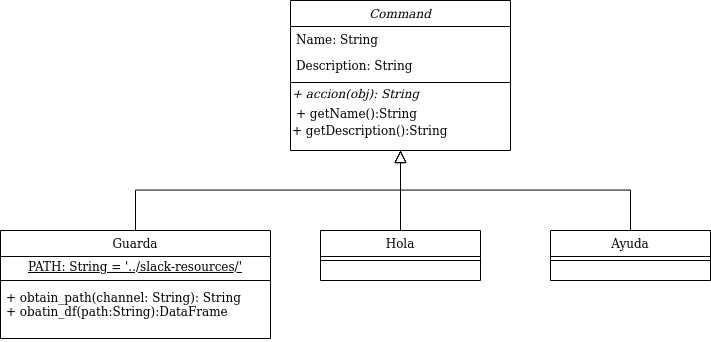

The diagram above was exported from draw.io. Its source (the exported page's mxGraphModel, read from the mxfile embedded in the PNG):
<mxGraphModel dx="1304" dy="551" grid="1" gridSize="10" guides="1" tooltips="1" connect="1" arrows="1" fold="1" page="1" pageScale="1" pageWidth="827" pageHeight="1169" math="0" shadow="0">
  <root>
    <mxCell id="WIyWlLk6GJQsqaUBKTNV-0" />
    <mxCell id="WIyWlLk6GJQsqaUBKTNV-1" parent="WIyWlLk6GJQsqaUBKTNV-0" />
    <mxCell id="zkfFHV4jXpPFQw0GAbJ--6" value="Guarda" style="swimlane;fontStyle=0;align=center;verticalAlign=top;childLayout=stackLayout;horizontal=1;startSize=26;horizontalStack=0;resizeParent=1;resizeLast=0;collapsible=1;marginBottom=0;rounded=0;shadow=0;strokeWidth=1;" parent="WIyWlLk6GJQsqaUBKTNV-1" vertex="1">
      <mxGeometry x="10" y="360" width="270" height="108" as="geometry">
        <mxRectangle x="130" y="380" width="160" height="26" as="alternateBounds" />
      </mxGeometry>
    </mxCell>
    <mxCell id="v1WdvQU54-C0hQI1-Ah2-8" value="&lt;u&gt;PATH: String = '../slack-resources/'&lt;/u&gt;" style="text;html=1;strokeColor=none;fillColor=none;align=center;verticalAlign=middle;whiteSpace=wrap;rounded=0;" vertex="1" parent="zkfFHV4jXpPFQw0GAbJ--6">
      <mxGeometry y="26" width="270" height="20" as="geometry" />
    </mxCell>
    <mxCell id="zkfFHV4jXpPFQw0GAbJ--9" value="" style="line;html=1;strokeWidth=1;align=left;verticalAlign=middle;spacingTop=-1;spacingLeft=3;spacingRight=3;rotatable=0;labelPosition=right;points=[];portConstraint=eastwest;" parent="zkfFHV4jXpPFQw0GAbJ--6" vertex="1">
      <mxGeometry y="46" width="270" height="8" as="geometry" />
    </mxCell>
    <mxCell id="zkfFHV4jXpPFQw0GAbJ--11" value="+ obtain_path(channel: String): String&#10;+ obatin_df(path:String):DataFrame&#10;&#10;" style="text;align=left;verticalAlign=top;spacingLeft=4;spacingRight=4;overflow=hidden;rotatable=0;points=[[0,0.5],[1,0.5]];portConstraint=eastwest;" parent="zkfFHV4jXpPFQw0GAbJ--6" vertex="1">
      <mxGeometry y="54" width="270" height="54" as="geometry" />
    </mxCell>
    <mxCell id="zkfFHV4jXpPFQw0GAbJ--12" value="" style="endArrow=block;endSize=10;endFill=0;shadow=0;strokeWidth=1;rounded=0;edgeStyle=elbowEdgeStyle;elbow=vertical;" parent="WIyWlLk6GJQsqaUBKTNV-1" source="zkfFHV4jXpPFQw0GAbJ--6" target="zkfFHV4jXpPFQw0GAbJ--0" edge="1">
      <mxGeometry width="160" relative="1" as="geometry">
        <mxPoint x="200" y="203" as="sourcePoint" />
        <mxPoint x="200" y="203" as="targetPoint" />
      </mxGeometry>
    </mxCell>
    <mxCell id="zkfFHV4jXpPFQw0GAbJ--13" value="Hola" style="swimlane;fontStyle=0;align=center;verticalAlign=top;childLayout=stackLayout;horizontal=1;startSize=26;horizontalStack=0;resizeParent=1;resizeLast=0;collapsible=1;marginBottom=0;rounded=0;shadow=0;strokeWidth=1;" parent="WIyWlLk6GJQsqaUBKTNV-1" vertex="1">
      <mxGeometry x="330" y="360" width="160" height="50" as="geometry">
        <mxRectangle x="340" y="380" width="170" height="26" as="alternateBounds" />
      </mxGeometry>
    </mxCell>
    <mxCell id="zkfFHV4jXpPFQw0GAbJ--15" value="" style="line;html=1;strokeWidth=1;align=left;verticalAlign=middle;spacingTop=-1;spacingLeft=3;spacingRight=3;rotatable=0;labelPosition=right;points=[];portConstraint=eastwest;" parent="zkfFHV4jXpPFQw0GAbJ--13" vertex="1">
      <mxGeometry y="26" width="160" height="8" as="geometry" />
    </mxCell>
    <mxCell id="v1WdvQU54-C0hQI1-Ah2-0" value="Ayuda" style="swimlane;fontStyle=0;align=center;verticalAlign=top;childLayout=stackLayout;horizontal=1;startSize=26;horizontalStack=0;resizeParent=1;resizeLast=0;collapsible=1;marginBottom=0;rounded=0;shadow=0;strokeWidth=1;" vertex="1" parent="WIyWlLk6GJQsqaUBKTNV-1">
      <mxGeometry x="560" y="360" width="160" height="50" as="geometry">
        <mxRectangle x="340" y="380" width="170" height="26" as="alternateBounds" />
      </mxGeometry>
    </mxCell>
    <mxCell id="v1WdvQU54-C0hQI1-Ah2-2" value="" style="line;html=1;strokeWidth=1;align=left;verticalAlign=middle;spacingTop=-1;spacingLeft=3;spacingRight=3;rotatable=0;labelPosition=right;points=[];portConstraint=eastwest;" vertex="1" parent="v1WdvQU54-C0hQI1-Ah2-0">
      <mxGeometry y="26" width="160" height="8" as="geometry" />
    </mxCell>
    <mxCell id="v1WdvQU54-C0hQI1-Ah2-4" value="" style="endArrow=block;endSize=10;endFill=0;shadow=0;strokeWidth=1;rounded=0;edgeStyle=elbowEdgeStyle;elbow=vertical;exitX=0.5;exitY=0;exitDx=0;exitDy=0;entryX=0.5;entryY=1;entryDx=0;entryDy=0;" edge="1" parent="WIyWlLk6GJQsqaUBKTNV-1" source="v1WdvQU54-C0hQI1-Ah2-0" target="zkfFHV4jXpPFQw0GAbJ--0">
      <mxGeometry width="160" relative="1" as="geometry">
        <mxPoint x="210" y="370" as="sourcePoint" />
        <mxPoint x="330" y="250" as="targetPoint" />
      </mxGeometry>
    </mxCell>
    <mxCell id="v1WdvQU54-C0hQI1-Ah2-5" value="" style="endArrow=block;endSize=10;endFill=0;shadow=0;strokeWidth=1;rounded=0;edgeStyle=elbowEdgeStyle;elbow=vertical;exitX=0.5;exitY=0;exitDx=0;exitDy=0;entryX=0.5;entryY=1;entryDx=0;entryDy=0;" edge="1" parent="WIyWlLk6GJQsqaUBKTNV-1" source="zkfFHV4jXpPFQw0GAbJ--13" target="zkfFHV4jXpPFQw0GAbJ--0">
      <mxGeometry width="160" relative="1" as="geometry">
        <mxPoint x="650" y="370" as="sourcePoint" />
        <mxPoint x="330" y="250" as="targetPoint" />
      </mxGeometry>
    </mxCell>
    <mxCell id="zkfFHV4jXpPFQw0GAbJ--0" value="Command" style="swimlane;fontStyle=2;align=center;verticalAlign=top;childLayout=stackLayout;horizontal=1;startSize=26;horizontalStack=0;resizeParent=1;resizeLast=0;collapsible=1;marginBottom=0;rounded=0;shadow=0;strokeWidth=1;" parent="WIyWlLk6GJQsqaUBKTNV-1" vertex="1">
      <mxGeometry x="300" y="130" width="220" height="150" as="geometry">
        <mxRectangle x="230" y="140" width="160" height="26" as="alternateBounds" />
      </mxGeometry>
    </mxCell>
    <mxCell id="zkfFHV4jXpPFQw0GAbJ--1" value="Name: String" style="text;align=left;verticalAlign=top;spacingLeft=4;spacingRight=4;overflow=hidden;rotatable=0;points=[[0,0.5],[1,0.5]];portConstraint=eastwest;" parent="zkfFHV4jXpPFQw0GAbJ--0" vertex="1">
      <mxGeometry y="26" width="220" height="26" as="geometry" />
    </mxCell>
    <mxCell id="zkfFHV4jXpPFQw0GAbJ--2" value="Description: String" style="text;align=left;verticalAlign=top;spacingLeft=4;spacingRight=4;overflow=hidden;rotatable=0;points=[[0,0.5],[1,0.5]];portConstraint=eastwest;rounded=0;shadow=0;html=0;" parent="zkfFHV4jXpPFQw0GAbJ--0" vertex="1">
      <mxGeometry y="52" width="220" height="26" as="geometry" />
    </mxCell>
    <mxCell id="zkfFHV4jXpPFQw0GAbJ--4" value="" style="line;html=1;strokeWidth=1;align=left;verticalAlign=middle;spacingTop=-1;spacingLeft=3;spacingRight=3;rotatable=0;labelPosition=right;points=[];portConstraint=eastwest;" parent="zkfFHV4jXpPFQw0GAbJ--0" vertex="1">
      <mxGeometry y="78" width="220" height="8" as="geometry" />
    </mxCell>
    <mxCell id="v1WdvQU54-C0hQI1-Ah2-6" value="&lt;div align=&quot;left&quot;&gt;&lt;i&gt;+ accion(obj): String&lt;/i&gt;&lt;/div&gt;" style="text;html=1;strokeColor=none;fillColor=none;align=left;verticalAlign=middle;whiteSpace=wrap;rounded=0;" vertex="1" parent="zkfFHV4jXpPFQw0GAbJ--0">
      <mxGeometry y="86" width="220" height="14" as="geometry" />
    </mxCell>
    <mxCell id="zkfFHV4jXpPFQw0GAbJ--5" value="+ getName():String&#10;&#10;&#10;" style="text;align=left;verticalAlign=top;spacingLeft=4;spacingRight=4;overflow=hidden;rotatable=0;points=[[0,0.5],[1,0.5]];portConstraint=eastwest;" parent="zkfFHV4jXpPFQw0GAbJ--0" vertex="1">
      <mxGeometry y="100" width="220" height="20" as="geometry" />
    </mxCell>
    <mxCell id="v1WdvQU54-C0hQI1-Ah2-7" value="&lt;div align=&quot;left&quot;&gt;+ getDescription():String&lt;/div&gt;" style="text;html=1;strokeColor=none;fillColor=none;align=left;verticalAlign=middle;whiteSpace=wrap;rounded=0;" vertex="1" parent="zkfFHV4jXpPFQw0GAbJ--0">
      <mxGeometry y="120" width="220" height="20" as="geometry" />
    </mxCell>
  </root>
</mxGraphModel>